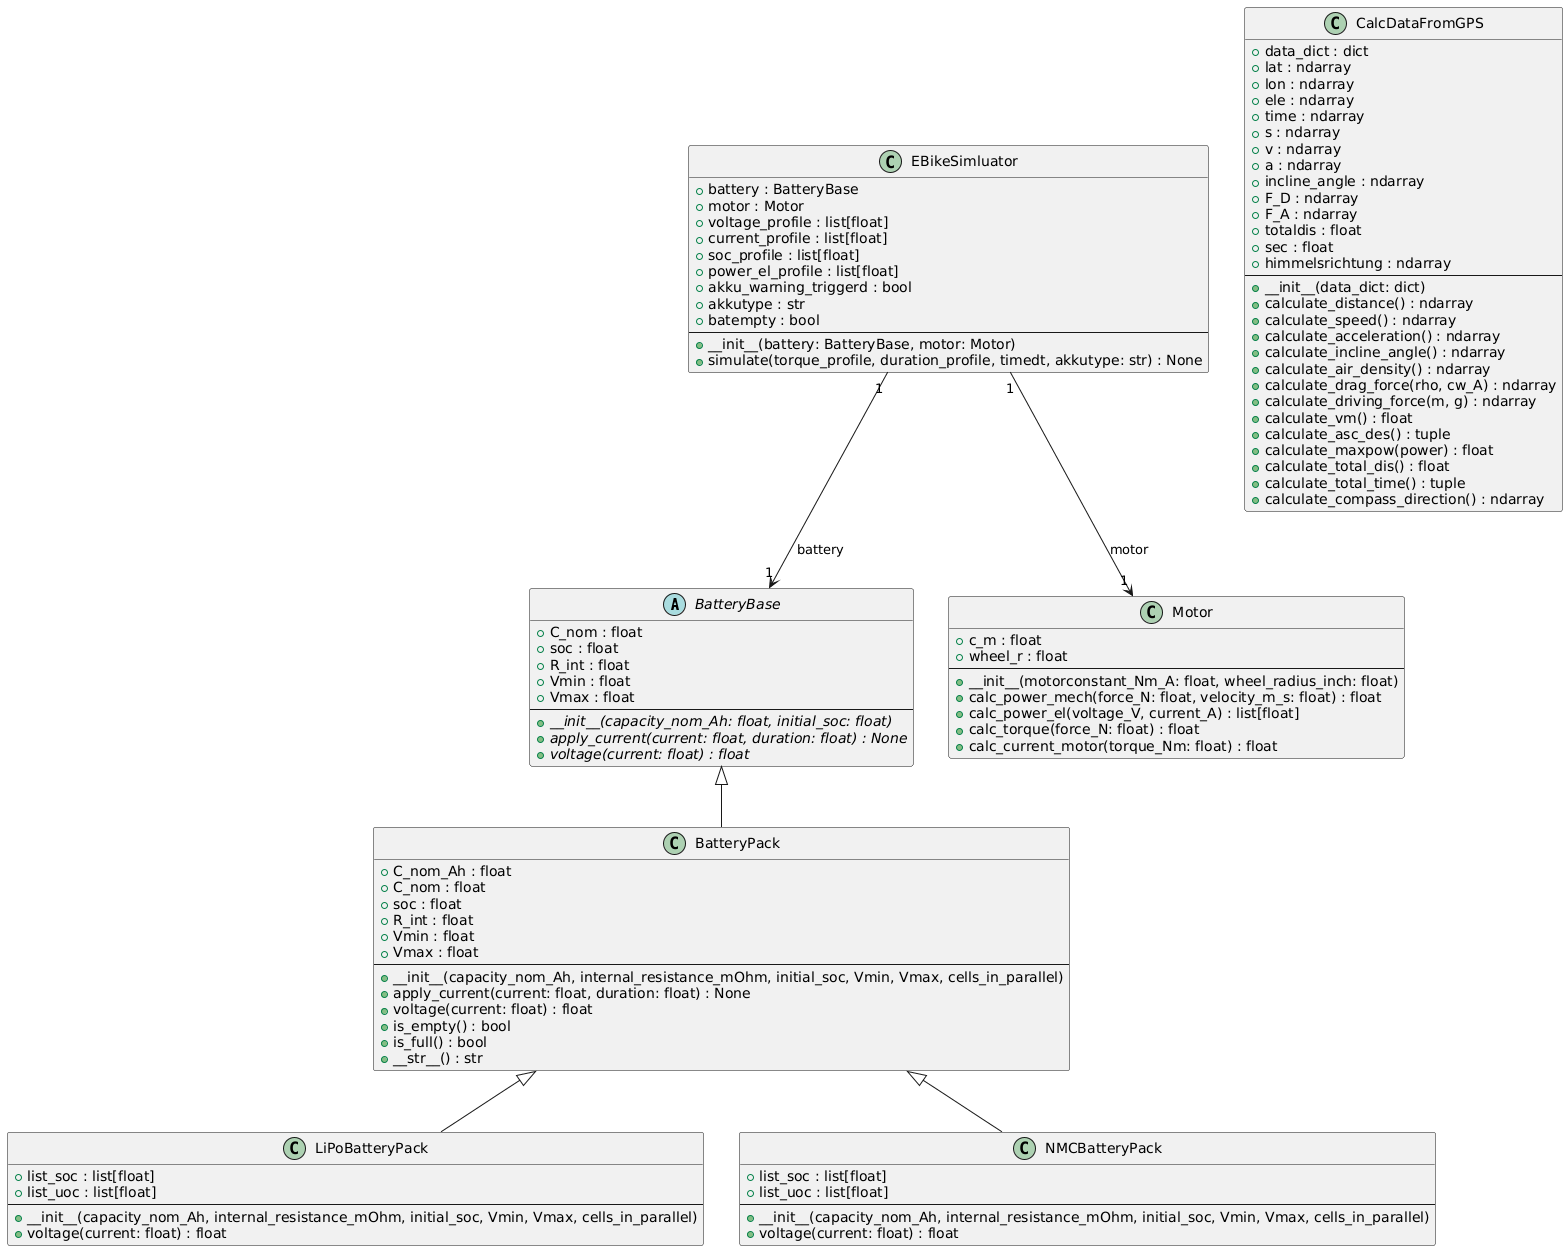

The diagram above was rendered by PlantUML. Its source (embedded in the PNG):
@startuml
abstract class BatteryBase {
  + C_nom : float
  + soc : float
  + R_int : float
  + Vmin : float
  + Vmax : float
  --
  + {abstract} __init__(capacity_nom_Ah: float, initial_soc: float)
  + {abstract} apply_current(current: float, duration: float) : None
  + {abstract} voltage(current: float) : float
}

class BatteryPack {
  + C_nom_Ah : float
  + C_nom : float
  + soc : float
  + R_int : float
  + Vmin : float
  + Vmax : float
  --
  + __init__(capacity_nom_Ah, internal_resistance_mOhm, initial_soc, Vmin, Vmax, cells_in_parallel)
  + apply_current(current: float, duration: float) : None
  + voltage(current: float) : float
  + is_empty() : bool
  + is_full() : bool
  + __str__() : str
}

class LiPoBatteryPack {
  + list_soc : list[float]
  + list_uoc : list[float]
  --
  + __init__(capacity_nom_Ah, internal_resistance_mOhm, initial_soc, Vmin, Vmax, cells_in_parallel)
  + voltage(current: float) : float
}

class NMCBatteryPack {
  + list_soc : list[float]
  + list_uoc : list[float]
  --
  + __init__(capacity_nom_Ah, internal_resistance_mOhm, initial_soc, Vmin, Vmax, cells_in_parallel)
  + voltage(current: float) : float
}

BatteryBase <|-- BatteryPack
BatteryPack <|-- LiPoBatteryPack
BatteryPack <|-- NMCBatteryPack


class Motor {
  + c_m : float
  + wheel_r : float
  --
  + __init__(motorconstant_Nm_A: float, wheel_radius_inch: float)
  + calc_power_mech(force_N: float, velocity_m_s: float) : float
  + calc_power_el(voltage_V, current_A) : list[float]
  + calc_torque(force_N: float) : float
  + calc_current_motor(torque_Nm: float) : float
}



class CalcDataFromGPS {
  + data_dict : dict
  + lat : ndarray
  + lon : ndarray
  + ele : ndarray
  + time : ndarray
  + s : ndarray
  + v : ndarray
  + a : ndarray
  + incline_angle : ndarray
  + F_D : ndarray
  + F_A : ndarray
  + totaldis : float
  + sec : float
  + himmelsrichtung : ndarray
  --
  + __init__(data_dict: dict)
  + calculate_distance() : ndarray
  + calculate_speed() : ndarray
  + calculate_acceleration() : ndarray
  + calculate_incline_angle() : ndarray
  + calculate_air_density() : ndarray
  + calculate_drag_force(rho, cw_A) : ndarray
  + calculate_driving_force(m, g) : ndarray
  + calculate_vm() : float
  + calculate_asc_des() : tuple
  + calculate_maxpow(power) : float
  + calculate_total_dis() : float
  + calculate_total_time() : tuple
  + calculate_compass_direction() : ndarray
}



class EBikeSimluator {
  + battery : BatteryBase
  + motor : Motor
  + voltage_profile : list[float]
  + current_profile : list[float]
  + soc_profile : list[float]
  + power_el_profile : list[float]
  + akku_warning_triggerd : bool
  + akkutype : str
  + batempty : bool
  --
  + __init__(battery: BatteryBase, motor: Motor)
  + simulate(torque_profile, duration_profile, timedt, akkutype: str) : None
}


' Assoziationen: 
EBikeSimluator "1" --> "1" BatteryBase : battery
EBikeSimluator "1" --> "1" Motor : motor
@enduml